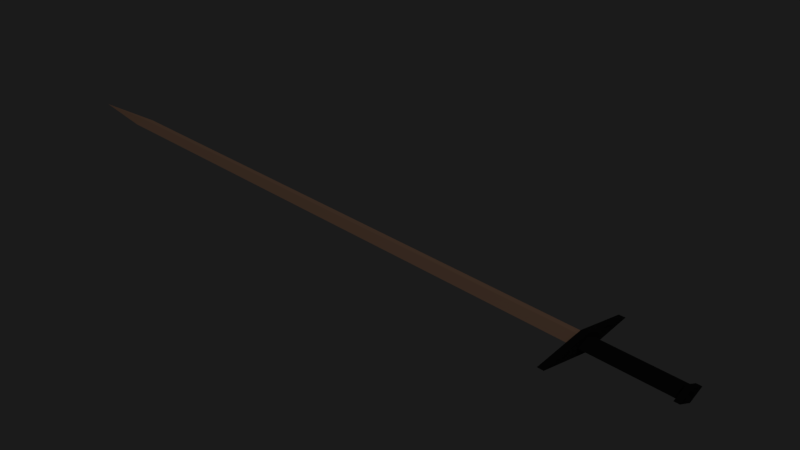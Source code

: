 # Source: sword_15.blend  (saved by Blender 2.79.0; exported with 4.5.12 LTS)
import bpy
from mathutils import Matrix  # noqa: F401  (used for matrix-valued properties, if any)

bpy.ops.wm.read_factory_settings(use_empty=True)
scene = bpy.context.scene
scene.name = 'Scene'

# ---- collections
col_collection_1 = bpy.data.collections.new('Collection 1'); scene.collection.children.link(col_collection_1)

# ---- materials (node trees are filled in below, after node groups)
mat_handle = bpy.data.materials.new('handle')
mat_handle.alpha_threshold = 0.0
mat_handle.use_transparent_shadow = False
mat_handle.diffuse_color = (0.02029, 0.02029, 0.02029, 1.0)
mat_handle.roughness = 0.5
mat_handle.line_color = (0.0, 0.0, 0.0, 1.0)
mat_metal = bpy.data.materials.new('metal')
mat_metal.alpha_threshold = 0.0
mat_metal.use_transparent_shadow = False
mat_metal.diffuse_color = (0.8, 0.463, 0.3026, 1.0)
mat_metal.roughness = 0.5
mat_metal.specular_intensity = 0.0

# ---- material node trees

# ---- world
world_world = bpy.data.worlds.new('World'); scene.world = world_world
world_world.color = (0.01096, 0.01096, 0.01096)
world_world.use_sun_shadow = False
world_world.sun_shadow_jitter_overblur = 0.0
world_world.cycles.sampling_method = 'MANUAL'

# ---- cameras
cam_camera = bpy.data.cameras.new('Camera')
cam_camera.clip_end = 100.0
cam_camera.lens = 35.0
cam_camera.sensor_width = 32.0
cam_camera.sensor_height = 18.0
cam_camera.ortho_scale = 7.314
cam_camera.dof.focus_distance = 0.0
cam_camera.dof.aperture_fstop = 128.0

# ---- lights
light_lamp = bpy.data.lights.new('Lamp', 'POINT')
light_lamp.transmission_factor = 0.0
light_lamp.cutoff_distance = 30.0
light_lamp.energy = 100.0
light_lamp.shadow_buffer_clip_start = 1.001
light_lamp.shadow_soft_size = 0.1
light_lamp.shadow_maximum_resolution = 0.006
light_lamp.use_absolute_resolution = True

# ---- meshes
me_cube = bpy.data.meshes.new('Cube')
me_cube.from_pydata([(-0.02497, 0.006455, -1.044e-09), (-0.02497, -3.067e-09, -0.002444), (-0.4231, -9.067e-10, -0.002444), (-0.4231, 0.006455, -6.319e-10), (-0.02497, -8.108e-09, 0.002444), (-0.02497, -0.006455, -1.868e-09), (-0.4231, -0.006455, -6.319e-10), (-0.4231, -3.067e-09, 0.002444), (-0.4814, -2.458e-09, -6.509e-10), (-0.02497, -9.75e-09, 0.005154), (-0.02497, -6.27e-10, -0.005154), (-0.02497, 0.03092, -6.047e-10), (-0.02497, -0.03092, -2.343e-09), (-0.0212, -9.75e-09, 0.005154), (-0.0212, -0.03092, -2.343e-09), (-0.0212, -6.27e-10, -0.005154), (-0.0212, 0.03092, -6.047e-10), (-0.0212, -7.986e-09, 0.002926), (-0.0212, -0.006593, -1.638e-09), (-0.0212, -2.806e-09, -0.002926), (-0.0212, 0.006593, -1.267e-09), (0.02818, -7.986e-09, 0.002926), (0.02818, -0.006593, -1.638e-09), (0.02818, -2.806e-09, -0.002926), (0.02818, 0.006593, -1.267e-09), (0.02818, -8.728e-09, 0.003939), (0.02818, -0.008875, -1.718e-09), (0.02818, -1.755e-09, -0.003939), (0.02818, 0.008875, -1.219e-09), (0.03121, -8.728e-09, 0.003939), (0.03121, -0.008875, -1.718e-09), (0.03121, -1.755e-09, -0.003939), (0.03121, 0.008875, -1.219e-09)], [], [(0, 1, 2, 3), (4, 7, 6, 5), (4, 5, 12, 9), (1, 5, 6, 2), (7, 3, 8), (4, 0, 3, 7), (5, 1, 10, 12), (3, 2, 8), (2, 6, 8), (6, 7, 8), (10, 11, 16, 15), (0, 4, 9, 11), (1, 0, 11, 10), (15, 16, 20, 19), (9, 12, 14, 13), (11, 9, 13, 16), (12, 10, 15, 14), (20, 17, 21, 24), (14, 15, 19, 18), (16, 13, 17, 20), (13, 14, 18, 17), (24, 21, 25, 28), (17, 18, 22, 21), (19, 20, 24, 23), (18, 19, 23, 22), (27, 28, 32, 31), (21, 22, 26, 25), (23, 24, 28, 27), (22, 23, 27, 26), (29, 30, 32), (26, 27, 31, 30), (28, 25, 29, 32), (25, 26, 30, 29), (31, 32, 30)])
me_cube.polygons.foreach_set('material_index', [1, 1, 0, 1, 1, 1, 0, 1, 1, 1, 0, 0, 0, 0, 0, 0, 0, 0, 0, 0, 0, 0, 0, 0, 0, 0, 0, 0, 0, 0, 0, 0, 0, 0])
_uv = me_cube.uv_layers.new(name='UVMap')
_uv.uv.foreach_set('vector', [0.6491, 0.01623, 0.8176, 0.01623, 0.8176, 0.8626, 0.6491, 0.8627, 0.4799, 0.01674, 0.4794, 0.8627, 0.3111, 0.8628, 0.3108, 0.01674, 0.2205, 0.2647, 0.2341, 0.3162, 0.2027, 0.5114, 0.2013, 0.2647, 0.8176, 0.01623, 0.9869, 0.01623, 0.986, 0.8627, 0.8176, 0.8626, 0.4794, 0.8627, 0.6478, 0.8628, 0.4793, 0.9873, 0.4799, 0.01674, 0.6491, 0.01674, 0.6478, 0.8628, 0.4794, 0.8627, 0.0452, 0.3164, 0.0587, 0.2649, 0.07789, 0.2649, 0.07663, 0.5114, 0.6491, 0.8627, 0.8176, 0.8626, 0.8174, 0.9873, 0.8176, 0.8626, 0.986, 0.8627, 0.8174, 0.9873, 0.3111, 0.8628, 0.4794, 0.8627, 0.4793, 0.9873, 0.07789, 0.2649, 0.0765, 0.01827, 0.1082, 0.01827, 0.1071, 0.2647, 0.234, 0.2132, 0.2205, 0.2647, 0.2013, 0.2647, 0.2026, 0.01829, 0.0587, 0.2649, 0.04515, 0.2134, 0.0765, 0.01827, 0.07789, 0.2649, 0.1071, 0.2647, 0.1082, 0.01827, 0.1396, 0.2121, 0.1228, 0.2647, 0.2013, 0.2647, 0.2027, 0.5114, 0.1711, 0.5114, 0.1721, 0.2649, 0.2026, 0.01829, 0.2013, 0.2647, 0.1721, 0.2649, 0.1709, 0.01827, 0.07663, 0.5114, 0.07789, 0.2649, 0.1071, 0.2647, 0.1083, 0.5114, 0.2579, 0.9525, 0.2063, 0.9521, 0.2098, 0.6029, 0.2605, 0.5987, 0.1083, 0.5114, 0.1071, 0.2647, 0.1228, 0.2647, 0.1396, 0.3173, 0.1709, 0.01827, 0.1721, 0.2649, 0.1564, 0.265, 0.1396, 0.2123, 0.1721, 0.2649, 0.1711, 0.5114, 0.1397, 0.3175, 0.1564, 0.265, 0.2605, 0.5987, 0.2098, 0.6029, 0.2098, 0.5969, 0.2762, 0.5895, 0.2063, 0.9521, 0.16, 0.9521, 0.1584, 0.5986, 0.2098, 0.6029, 0.07217, 0.9521, 0.02592, 0.9521, 0.02427, 0.5986, 0.0757, 0.6029, 0.1239, 0.9525, 0.07217, 0.9521, 0.0757, 0.6029, 0.1264, 0.5987, 0.07571, 0.5969, 0.008029, 0.5891, 0.01389, 0.5626, 0.07467, 0.5806, 0.2098, 0.6029, 0.1584, 0.5986, 0.1421, 0.5891, 0.2098, 0.5969, 0.0757, 0.6029, 0.02427, 0.5986, 0.008029, 0.5891, 0.07571, 0.5969, 0.1264, 0.5987, 0.0757, 0.6029, 0.07571, 0.5969, 0.1421, 0.5895, 0.2088, 0.5806, 0.148, 0.5626, 0.2714, 0.5626, 0.1421, 0.5895, 0.07571, 0.5969, 0.07467, 0.5806, 0.1373, 0.5626, 0.2762, 0.5895, 0.2098, 0.5969, 0.2088, 0.5806, 0.2714, 0.5626, 0.2098, 0.5969, 0.1421, 0.5891, 0.148, 0.5626, 0.2088, 0.5806, 0.07467, 0.5806, 0.01389, 0.5626, 0.1373, 0.5626])
me_cube.materials.append(mat_handle)
me_cube.materials.append(mat_metal)
me_cube.use_remesh_preserve_volume = False
me_cube.use_remesh_preserve_attributes = False
me_cube.use_mirror_vertex_groups = False
me_cube.update()

# ---- objects
ob_cube = bpy.data.objects.new('Cube', me_cube)
ob_lamp = bpy.data.objects.new('Lamp', light_lamp)
ob_camera = bpy.data.objects.new('Camera', cam_camera)

# ---- transforms, parenting, visibility, modifiers, constraints
ob_cube.location = (0.0, 0.0, 0.0)
ob_cube.lock_rotations_4d = False
ob_cube.empty_display_type = 'ARROWS'
ob_cube.lineart.crease_threshold = 0.0
ob_lamp.location = (4.076, 1.005, 5.904)
ob_lamp.rotation_euler = (0.6503, 0.05522, 1.866)
ob_lamp.lock_rotations_4d = False
ob_lamp.empty_display_type = 'ARROWS'
ob_lamp.color = (0.0, 0.0, 0.0, 0.0)
ob_lamp.lineart.crease_threshold = 0.0
ob_camera.location = (0.1611, -0.2876, 0.2237)
ob_camera.rotation_euler = (1.109, 0.0, 0.8149)
ob_camera.lock_rotations_4d = False
ob_camera.empty_display_type = 'ARROWS'
ob_camera.color = (0.0, 0.0, 0.0, 0.0)
ob_camera.display_type = 'WIRE'
ob_camera.lineart.crease_threshold = 0.0

# ---- collection membership
col_collection_1.objects.link(ob_cube)
col_collection_1.objects.link(ob_lamp)
col_collection_1.objects.link(ob_camera)

# ---- scene / render settings (as saved in the file)
scene.camera = ob_camera
scene.frame_start = 1; scene.frame_end = 250; scene.frame_set(1)
scene.render.engine = 'BLENDER_EEVEE_NEXT'
scene.render.resolution_percentage = 50
scene.render.dither_intensity = 0.0
scene.cycles.use_denoising = False
scene.cycles.samples = 128
scene.cycles.sampling_pattern = 'TABULATED_SOBOL'
scene.cycles.use_adaptive_sampling = False
scene.cycles.use_light_tree = False
scene.cycles.blur_glossy = 0.0
scene.cycles.sample_clamp_indirect = 0.0
scene.view_settings.view_transform = 'Standard'
bpy.context.view_layer.update()
